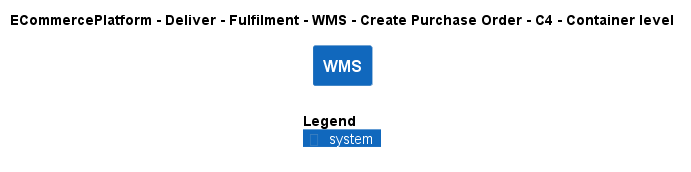

The diagram above was rendered by PlantUML. Its source (embedded in the PNG):
@startuml
!include ..\..\..\..\..\..\..\.c4s\C4_Container.puml

AddElementTag("c4interflow:lifecycle:new", $bgColor=green, $fontColor=#ffffff, $borderColor=green, $shadowing="False")
AddElementTag("c4interflow:lifecycle:changed", $bgColor=orange, $fontColor=#ffffff, $borderColor=orange, $shadowing="False")
AddElementTag("c4interflow:lifecycle:removed", $bgColor=red, $fontColor=#ffffff, $borderColor=red, $shadowing="False")

AddRelTag("c4interflow:lifecycle:new", $textColor=green, $lineColor=green)
AddRelTag("c4interflow:lifecycle:changed", $textColor=orange, $lineColor=orange)
AddRelTag("c4interflow:lifecycle:removed", $textColor=red, $lineColor=red)

SHOW_PERSON_PORTRAIT()
LAYOUT_TOP_DOWN()

skinparam linetype polyline

title ECommercePlatform - Deliver - Fulfilment - WMS - Create Purchase Order - C4 - Container level

System(ECommercePlatform.Deliver.Fulfilment.SoftwareSystems.WMS, "WMS", "")



SHOW_LEGEND()
@enduml